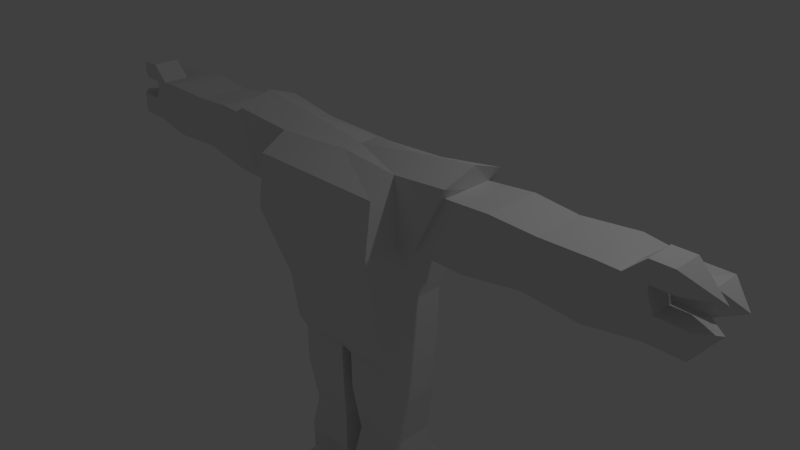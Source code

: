 # Source: Weak_Spotter.blend  (saved by Blender 2.67.0; exported with 4.5.12 LTS)
import bpy
from mathutils import Matrix  # noqa: F401  (used for matrix-valued properties, if any)

bpy.ops.wm.read_factory_settings(use_empty=True)
scene = bpy.context.scene
scene.name = 'Scene'

# ---- collections
col_collection_1 = bpy.data.collections.new('Collection 1'); scene.collection.children.link(col_collection_1)

# ---- materials (node trees are filled in below, after node groups)
mat_material = bpy.data.materials.new('Material')
mat_material.alpha_threshold = 0.0
mat_material.use_transparent_shadow = False
mat_material.roughness = 0.5
mat_material.line_color = (0.0, 0.0, 0.0, 1.0)

# ---- material node trees

# ---- world
world_world = bpy.data.worlds.new('World'); scene.world = world_world
world_world.color = (0.05088, 0.05088, 0.05088)
world_world.use_sun_shadow = False
world_world.sun_shadow_jitter_overblur = 0.0
world_world.cycles.sampling_method = 'MANUAL'
world_world.cycles.sample_map_resolution = 256

# ---- cameras
cam_camera = bpy.data.cameras.new('Camera')
cam_camera.clip_end = 100.0
cam_camera.lens = 35.0
cam_camera.sensor_width = 32.0
cam_camera.sensor_height = 18.0
cam_camera.ortho_scale = 7.314
cam_camera.dof.focus_distance = 0.0
cam_camera.dof.aperture_fstop = 128.0

# ---- lights
light_lamp = bpy.data.lights.new('Lamp', 'POINT')
light_lamp.transmission_factor = 0.0
light_lamp.cutoff_distance = 30.0
light_lamp.energy = 100.0
light_lamp.shadow_buffer_clip_start = 1.001
light_lamp.shadow_soft_size = 0.1
light_lamp.shadow_maximum_resolution = 0.006
light_lamp.use_absolute_resolution = True
light_lamp.cycles.use_multiple_importance_sampling = False

# ---- meshes
me_cube = bpy.data.meshes.new('Cube')
me_cube.from_pydata([(-0.8073, -0.6506, -1.0), (-0.8073, 0.3595, -1.043), (-0.8073, 0.3873, -0.2981), (-0.8073, -0.7412, -0.2981), (-1.0, -0.8971, 1.369), (-1.0, 0.4825, 1.369), (-1.0, -0.5445, 1.574), (-1.0, 0.2019, 1.574), (-0.8329, -0.518, -1.231), (-0.8329, 0.2678, -1.231), (-0.8073, -0.3128, -0.2981), (-0.8073, 0.08077, -0.2981), (-1.0, 0.5958, 0.6588), (-1.0, -1.0, 0.6588), (-1.0, 0.1648, 0.6588), (-1.0, -0.4949, 0.6588), (-1.215, -0.5533, 0.5583), (-1.215, 0.2232, 0.5583), (-1.83, 0.2603, 1.675), (-1.83, -0.6029, 1.675), (-1.301, -0.5123, 0.7142), (-1.301, 0.1697, 0.7142), (-1.744, 0.1697, 1.519), (-1.744, -0.5123, 1.519), (-4.179, -0.5123, 0.9234), (-4.179, 0.06957, 0.9234), (-4.18, 0.1697, 1.519), (-4.18, -0.5123, 1.423), (-1.83, -0.1551, 1.821), (-1.0, -0.1551, 1.72), (-1.744, -0.1551, 1.519), (-2.368, -0.5415, 1.565), (-2.955, -0.5123, 1.519), (-2.806, -0.5123, 0.8537), (-2.035, -0.5415, 0.7381), (-2.035, 0.1989, 0.7381), (-2.806, 0.1697, 0.8537), (-2.955, 0.1697, 1.519), (-2.368, 0.1989, 1.565), (-0.09029, -0.518, -1.231), (-0.09029, 0.2678, -1.231), (-0.8329, -0.518, -3.359), (-0.8329, 0.2678, -3.359), (-0.09029, -0.518, -3.359), (-0.09029, 0.2678, -3.359), (-1.301, -0.1713, 0.7142), (-1.215, -0.1713, 0.4922), (-1.0, -0.1713, 0.5927), (-3.652, -0.5626, 1.565), (-3.567, 0.2199, 0.8421), (-3.567, -0.5626, 0.8421), (-3.652, 0.2199, 1.565), (-4.179, -0.1713, 0.9234), (-4.262, -0.5123, 1.221), (-4.18, 0.1697, 1.221), (-4.18, -0.1713, 1.423), (-3.916, -0.5374, 1.542), (-3.916, 0.1948, 1.542), (-3.652, -0.1713, 1.565), (-3.916, -0.1713, 1.542), (-4.262, -0.1713, 1.221), (-4.628, -0.5123, 0.9234), (-4.629, 0.1697, 1.519), (-4.628, -0.1713, 0.9234), (-4.629, -0.5123, 1.221), (-4.629, 0.1697, 1.221), (-4.629, -0.1713, 1.519), (-4.629, -0.1713, 1.221), (-4.85, -0.3418, 1.21), (-4.93, -0.1074, 1.37), (-4.18, -0.5123, 1.503), (-4.18, -0.1713, 1.503), (-4.157, -0.5374, 1.764), (-4.157, -0.1713, 1.764), (-4.451, -0.5123, 1.503), (-4.451, -0.1713, 1.503), (-4.427, -0.5374, 1.764), (-4.427, -0.1713, 1.764), (-4.842, -0.3479, 1.506), (-0.09029, 0.2678, -1.785), (-0.16, 0.1941, -2.458), (-0.7632, 0.1941, -2.458), (-0.8329, 0.2678, -1.785), (-0.8329, -0.518, -1.785), (-0.7632, -0.4443, -2.458), (-0.16, -0.4443, -2.458), (-0.09029, -0.518, -1.785), (-0.4616, -0.518, -2.945), (-0.8329, 0.4261, -3.359), (-0.4616, -0.988, -3.121), (-0.2032, -0.988, -3.359), (-0.09029, -0.518, -2.908), (-0.8329, 0.2678, -2.908), (-0.8329, -0.518, -2.908), (-0.09029, 0.2678, -2.908), (-0.7927, -0.988, -3.359), (-0.4289, 0.2678, -2.926), (-0.09029, 0.4261, -3.359), (-0.4289, 0.5655, -3.05), (-0.4441, -1.296, -3.359), (-0.4616, 0.7443, -3.359), (1.883e-07, -0.7412, -0.2981), (-1.997e-07, 0.3873, -0.2981), (-1.788e-07, 0.3595, -1.043), (5.364e-07, -0.8971, 1.369), (0.0, -0.6506, -1.0), (-2.384e-07, 0.4825, 1.369), (-1.245e-07, 0.2383, -1.15), (-6.487e-08, -0.4935, -1.15), (3.881e-07, -1.0, 0.6588), (-2.219e-07, 0.5958, 0.6588), (-2.941e-09, 0.1108, 1.574), (2.553e-07, -0.4211, 1.574), (1.262e-07, -0.1551, 1.574)], [], [(11, 14, 12, 2), (10, 15, 47, 14, 11), (105, 101, 3, 0), (110, 102, 2, 12), (14, 7, 5, 12), (9, 11, 2, 1), (102, 103, 1, 2), (109, 104, 4, 13), (108, 105, 0, 8, 39), (112, 6, 4, 104), (101, 109, 13, 3), (15, 6, 19, 16), (8, 10, 11, 9), (106, 110, 12, 5), (0, 3, 10, 8), (3, 13, 15, 10), (13, 4, 6, 15), (103, 107, 40, 9, 1), (107, 108, 39, 40), (106, 5, 7, 111), (113, 29, 6, 112), (47, 15, 16, 46), (7, 14, 17, 18), (18, 17, 21, 22), (29, 7, 18, 28), (50, 48, 24), (28, 18, 22, 30), (46, 16, 20, 45), (16, 19, 23, 20), (57, 54, 26), (59, 57, 26, 55), (49, 50, 24, 52, 25), (60, 55, 66, 67), (6, 29, 28, 19), (111, 7, 29, 113), (19, 28, 30, 23), (20, 23, 31, 34), (34, 31, 32, 33), (22, 21, 35, 38), (38, 35, 36, 37), (23, 30, 22, 38, 31), (31, 38, 37, 32), (21, 45, 20, 34, 35), (35, 34, 33, 36), (87, 41, 95, 89), (43, 87, 89, 90), (93, 92, 42, 41), (94, 91, 43, 44), (44, 43, 41, 42), (17, 46, 45, 21), (14, 47, 46, 17), (33, 32, 48, 50), (37, 36, 49, 51), (32, 37, 51, 58, 48), (36, 33, 50, 49), (56, 27, 53), (51, 49, 25, 54, 57), (55, 27, 70, 71), (48, 58, 59, 56), (58, 51, 57, 59), (55, 60, 53, 27), (55, 26, 62, 66), (54, 25, 52, 60), (48, 56, 53, 24), (24, 53, 64, 61), (54, 60, 67, 65), (26, 54, 65, 62), (53, 60, 67, 64), (52, 24, 61, 63), (60, 52, 63, 67), (67, 63, 68), (62, 65, 69), (66, 62, 69), (64, 67, 68), (61, 64, 68), (63, 61, 68), (65, 67, 69), (67, 66, 69), (56, 59, 73, 72), (27, 56, 72, 70), (59, 55, 71, 73), (73, 71, 75, 77), (72, 73, 77, 76), (71, 70, 74, 75), (70, 72, 76, 74), (74, 76, 78), (76, 77, 78), (75, 74, 78), (77, 75, 78), (9, 40, 79, 82), (82, 79, 80, 81), (39, 8, 83, 86), (86, 83, 84, 85), (8, 9, 82, 83), (83, 82, 81, 84), (40, 39, 86, 79), (79, 86, 85, 80), (44, 42, 88, 100, 97), (84, 81, 92, 93), (96, 44, 97, 98), (87, 93, 41), (81, 80, 94, 92), (91, 87, 43), (95, 99, 89), (42, 96, 98, 88), (80, 85, 91, 94), (92, 94, 44, 96, 42), (41, 43, 90, 99, 95), (85, 84, 93, 87, 91), (97, 100, 98), (99, 90, 89), (100, 88, 98)])
_uv = me_cube.uv_layers.new(name='UVMap')
_uv.uv.foreach_set('vector', [0.7419, 0.598, 0.7491, 0.6906, 0.7187, 0.6981, 0.708, 0.6042, 0.7883, 0.5968, 0.7948, 0.6888, 0.7724, 0.6836, 0.7491, 0.6906, 0.7419, 0.598, 0.6473, 0.4305, 0.7308, 0.5042, 0.6373, 0.5889, 0.5988, 0.5146, 0.6269, 0.7449, 0.6061, 0.6213, 0.708, 0.6042, 0.7187, 0.6981, 0.7491, 0.6906, 0.7532, 0.7449, 0.7362, 0.7362, 0.7187, 0.6981, 0.543, 0.4966, 0.5251, 0.5882, 0.4883, 0.5704, 0.5297, 0.5056, 0.4204, 0.4912, 0.4935, 0.4285, 0.5297, 0.5056, 0.4883, 0.5704, 0.9121, 0.7366, 0.8602, 0.8083, 0.8105, 0.7351, 0.8306, 0.6991, 0.6135, 0.4246, 0.6473, 0.4305, 0.5988, 0.5146, 0.5816, 0.4992, 0.6093, 0.4396, 0.7996, 0.8295, 0.7908, 0.7448, 0.8105, 0.7351, 0.8602, 0.8083, 0.9325, 0.6207, 0.9121, 0.7366, 0.8306, 0.6991, 0.8381, 0.6041, 0.5415, 0.684, 0.5976, 0.8037, 0.5151, 0.731, 0.5209, 0.6995, 0.5816, 0.4992, 0.5737, 0.604, 0.5251, 0.5882, 0.543, 0.4966, 0.6948, 0.8113, 0.6269, 0.7449, 0.7187, 0.6981, 0.7362, 0.7362, 0.5988, 0.5146, 0.6373, 0.5889, 0.5737, 0.604, 0.5816, 0.4992, 0.8381, 0.6041, 0.8306, 0.6991, 0.7948, 0.6888, 0.7883, 0.5968, 0.8306, 0.6991, 0.8105, 0.7351, 0.7908, 0.7448, 0.7948, 0.6888, 0.4935, 0.4285, 0.5174, 0.4246, 0.5213, 0.4391, 0.543, 0.4966, 0.5297, 0.5056, 0.5174, 0.4246, 0.6135, 0.4246, 0.6093, 0.4396, 0.5213, 0.4391, 0.6948, 0.8113, 0.7362, 0.7362, 0.7532, 0.7449, 0.741, 0.8278, 0.7701, 0.8305, 0.7713, 0.7519, 0.7908, 0.7448, 0.7996, 0.8295, 0.5083, 0.6744, 0.5415, 0.684, 0.5209, 0.6995, 0.5076, 0.6934, 0.4117, 0.8019, 0.4734, 0.6821, 0.4936, 0.6987, 0.4981, 0.7307, 0.4926, 0.9818, 0.4864, 0.9379, 0.4897, 0.944, 0.4952, 0.9764, 0.4998, 0.8616, 0.4117, 0.8019, 0.4981, 0.7307, 0.5063, 0.7326, 0.2339, 0.438, 0.2357, 0.3306, 0.2742, 0.3824, 0.5038, 0.9844, 0.4926, 0.9818, 0.4952, 0.9764, 0.504, 0.9761, 0.5056, 0.9307, 0.5238, 0.9389, 0.5207, 0.9449, 0.5053, 0.9429, 0.5238, 0.9389, 0.5159, 0.9823, 0.5135, 0.9768, 0.5207, 0.9449, 0.1697, 0.4665, 0.0884, 0.4535, 0.1346, 0.4362, 0.1947, 0.3894, 0.1697, 0.4665, 0.1346, 0.4362, 0.1336, 0.3837, 0.3524, 0.4342, 0.2339, 0.438, 0.2742, 0.3824, 0.2912, 0.3854, 0.3065, 0.3887, 0.09424, 0.3851, 0.1336, 0.3837, 0.1139, 0.4173, 0.1137, 0.4169, 0.5976, 0.8037, 0.4998, 0.8616, 0.5063, 0.7326, 0.5151, 0.731, 0.741, 0.8278, 0.7532, 0.7449, 0.7713, 0.7519, 0.7701, 0.8305, 0.5159, 0.9823, 0.5038, 0.9844, 0.504, 0.9761, 0.5135, 0.9768, 0.3569, 0.5619, 0.3177, 0.6485, 0.2551, 0.7366, 0.2981, 0.5639, 0.2528, 0.519, 0.2528, 0.6722, 0.1962, 0.6175, 0.203, 0.5987, 0.3621, 0.6187, 0.3896, 0.535, 0.3973, 0.5554, 0.3973, 0.6827, 0.1092, 0.6788, 0.1378, 0.5235, 0.1795, 0.5949, 0.1806, 0.6149, 0.3177, 0.6485, 0.3449, 0.6361, 0.3621, 0.6187, 0.3973, 0.6827, 0.2551, 0.7366, 0.2528, 0.6722, 0.1092, 0.6788, 0.1806, 0.6149, 0.1962, 0.6175, 0.3896, 0.535, 0.3732, 0.5485, 0.3569, 0.5619, 0.2981, 0.5639, 0.3973, 0.5554, 0.1378, 0.5235, 0.2528, 0.519, 0.203, 0.5987, 0.1795, 0.5949, 0.5672, 0.2295, 0.4995, 0.127, 0.568, 0.1553, 0.5688, 0.1571, 0.6474, 0.1279, 0.5672, 0.2295, 0.5688, 0.1571, 0.5696, 0.1548, 0.8467, 0.2923, 0.8412, 0.3125, 0.8347, 0.3035, 0.8376, 0.2968, 0.8203, 0.3091, 0.8218, 0.2877, 0.8301, 0.2955, 0.8279, 0.3025, 0.8279, 0.3025, 0.8301, 0.2955, 0.8376, 0.2968, 0.8347, 0.3035, 0.4864, 0.9379, 0.5056, 0.9307, 0.5053, 0.9429, 0.4897, 0.944, 0.4734, 0.6821, 0.5083, 0.6744, 0.5076, 0.6934, 0.4936, 0.6987, 0.1419, 0.7765, 0.1377, 0.787, 0.07982, 0.8382, 0.07982, 0.7155, 0.1507, 0.788, 0.1497, 0.7778, 0.226, 0.7083, 0.2055, 0.8466, 0.1377, 0.787, 0.1507, 0.788, 0.2055, 0.8466, 0.1395, 0.8765, 0.07982, 0.8382, 0.1497, 0.7778, 0.1419, 0.7765, 0.07982, 0.7155, 0.226, 0.7083, 0.1835, 0.3191, 0.1336, 0.3329, 0.1007, 0.32, 0.3524, 0.3284, 0.3524, 0.4342, 0.3065, 0.3887, 0.3075, 0.37, 0.3201, 0.3428, 0.1336, 0.3837, 0.1336, 0.3329, 0.1433, 0.339, 0.1444, 0.3751, 0.2357, 0.3306, 0.2926, 0.2993, 0.2949, 0.3386, 0.2651, 0.3479, 0.2926, 0.2993, 0.3524, 0.3284, 0.3201, 0.3428, 0.2949, 0.3386, 0.1336, 0.3837, 0.09424, 0.3851, 0.1007, 0.32, 0.1336, 0.3329, 0.1336, 0.3837, 0.1346, 0.4362, 0.1135, 0.417, 0.1139, 0.4173, 0.0884, 0.4535, 0.03117, 0.426, 0.03664, 0.3806, 0.09346, 0.3855, 0.2357, 0.3306, 0.2651, 0.3479, 0.2794, 0.369, 0.2742, 0.3824, 0.03509, 0.3191, 0.1007, 0.32, 0.07021, 0.3514, 0.06906, 0.3527, 0.0884, 0.4535, 0.09346, 0.3855, 0.1137, 0.4169, 0.1134, 0.4165, 0.1346, 0.4362, 0.0884, 0.4535, 0.1134, 0.4165, 0.1135, 0.417, 0.1007, 0.32, 0.09424, 0.3851, 0.07086, 0.3526, 0.07021, 0.3514, 0.03664, 0.3806, 0.03509, 0.3191, 0.06906, 0.3527, 0.07096, 0.354, 0.09346, 0.3855, 0.03664, 0.3806, 0.07096, 0.354, 0.07086, 0.3526, 0.07086, 0.3526, 0.07096, 0.354, 0.07035, 0.3525, 0.1135, 0.417, 0.1134, 0.4165, 0.1136, 0.4171, 0.1139, 0.4173, 0.1135, 0.417, 0.1136, 0.4171, 0.07021, 0.3514, 0.07086, 0.3526, 0.07035, 0.3525, 0.06906, 0.3527, 0.07021, 0.3514, 0.07035, 0.3525, 0.07096, 0.354, 0.06906, 0.3527, 0.07035, 0.3525, 0.1134, 0.4165, 0.1137, 0.4169, 0.1136, 0.4171, 0.1137, 0.4169, 0.1139, 0.4173, 0.1136, 0.4171, 0.1835, 0.3191, 0.1947, 0.3894, 0.1579, 0.3586, 0.158, 0.3536, 0.1336, 0.3329, 0.1835, 0.3191, 0.158, 0.3536, 0.1433, 0.339, 0.1947, 0.3894, 0.1336, 0.3837, 0.1444, 0.3751, 0.1579, 0.3586, 0.1579, 0.3586, 0.1444, 0.3751, 0.1546, 0.3567, 0.1556, 0.3568, 0.158, 0.3536, 0.1579, 0.3586, 0.1556, 0.3568, 0.1557, 0.3556, 0.1444, 0.3751, 0.1433, 0.339, 0.1548, 0.3557, 0.1546, 0.3567, 0.1433, 0.339, 0.158, 0.3536, 0.1557, 0.3556, 0.1548, 0.3557, 0.1548, 0.3557, 0.1557, 0.3556, 0.1551, 0.3562, 0.1557, 0.3556, 0.1556, 0.3568, 0.1551, 0.3562, 0.1546, 0.3567, 0.1548, 0.3557, 0.1551, 0.3562, 0.1556, 0.3568, 0.1546, 0.3567, 0.1551, 0.3562, 0.543, 0.4966, 0.5213, 0.4391, 0.5602, 0.4694, 0.558, 0.4796, 0.6402, 0.2604, 0.6386, 0.3901, 0.5789, 0.3362, 0.5851, 0.3193, 0.6093, 0.4396, 0.5816, 0.4992, 0.5675, 0.4817, 0.5719, 0.4722, 0.5057, 0.3901, 0.5073, 0.2604, 0.567, 0.3143, 0.5608, 0.3312, 0.5816, 0.4992, 0.543, 0.4966, 0.558, 0.4796, 0.5675, 0.4817, 0.5073, 0.2604, 0.6402, 0.2604, 0.5851, 0.3193, 0.567, 0.3143, 0.5213, 0.4391, 0.6093, 0.4396, 0.5719, 0.4722, 0.5602, 0.4694, 0.6386, 0.3901, 0.5057, 0.3901, 0.5608, 0.3312, 0.5789, 0.3362, 0.5242, 0.0218, 0.6344, 0.02351, 0.5766, 0.04553, 0.5651, 0.0455, 0.5517, 0.0385, 0.902, 0.2624, 0.8881, 0.3797, 0.8412, 0.3125, 0.8467, 0.2923, 0.5538, 0.1128, 0.5242, 0.0218, 0.5517, 0.0385, 0.5617, 0.05937, 0.836, 0.2827, 0.8467, 0.2923, 0.8376, 0.2968, 0.8881, 0.3797, 0.7404, 0.3797, 0.8203, 0.3091, 0.8412, 0.3125, 0.8218, 0.2877, 0.836, 0.2827, 0.8301, 0.2955, 0.568, 0.1553, 0.5686, 0.1554, 0.5688, 0.1571, 0.6344, 0.02351, 0.5538, 0.1128, 0.5617, 0.05937, 0.5766, 0.04553, 0.7404, 0.3797, 0.7222, 0.1815, 0.8218, 0.2877, 0.8203, 0.3091, 0.8412, 0.3125, 0.8203, 0.3091, 0.8279, 0.3025, 0.8297, 0.3101, 0.8347, 0.3035, 0.4995, 0.127, 0.6474, 0.1279, 0.5696, 0.1548, 0.5686, 0.1554, 0.568, 0.1553, 0.7222, 0.1815, 0.902, 0.2624, 0.8467, 0.2923, 0.836, 0.2827, 0.8218, 0.2877, 0.5517, 0.0385, 0.5651, 0.0455, 0.5617, 0.05937, 0.5686, 0.1554, 0.5696, 0.1548, 0.5688, 0.1571, 0.5651, 0.0455, 0.5766, 0.04553, 0.5617, 0.05937])
me_cube.materials.append(mat_material)
me_cube.use_remesh_preserve_volume = False
me_cube.use_remesh_preserve_attributes = False
me_cube.use_mirror_vertex_groups = False
me_cube.update()

# ---- objects
ob_cube = bpy.data.objects.new('Cube', me_cube)
ob_lamp = bpy.data.objects.new('Lamp', light_lamp)
ob_camera = bpy.data.objects.new('Camera', cam_camera)

# ---- transforms, parenting, visibility, modifiers, constraints
ob_cube.location = (0.0, 0.0, 0.0)
ob_cube.lock_rotations_4d = False
ob_cube.empty_display_type = 'ARROWS'
ob_cube.lineart.crease_threshold = 0.0
_m = ob_cube.modifiers.new('Mirror', 'MIRROR')
ob_lamp.location = (4.076, 1.005, 5.904)
ob_lamp.rotation_euler = (0.6503, 0.05522, 1.866)
ob_lamp.lock_rotations_4d = False
ob_lamp.empty_display_type = 'ARROWS'
ob_lamp.color = (0.0, 0.0, 0.0, 0.0)
ob_lamp.lineart.crease_threshold = 0.0
ob_camera.location = (7.481, -6.508, 5.344)
ob_camera.rotation_euler = (1.109, 0.01082, 0.8149)
ob_camera.lock_rotations_4d = False
ob_camera.empty_display_type = 'ARROWS'
ob_camera.color = (0.0, 0.0, 0.0, 0.0)
ob_camera.display_type = 'WIRE'
ob_camera.lineart.crease_threshold = 0.0

# ---- collection membership
col_collection_1.objects.link(ob_cube)
col_collection_1.objects.link(ob_lamp)
col_collection_1.objects.link(ob_camera)

# ---- scene / render settings (as saved in the file)
scene.camera = ob_camera
scene.frame_start = 1; scene.frame_end = 250; scene.frame_set(1)
scene.render.engine = 'BLENDER_EEVEE_NEXT'
scene.render.image_settings.color_mode = 'RGB'
scene.render.image_settings.compression = 90
scene.render.resolution_percentage = 50
scene.render.dither_intensity = 0.0
scene.cycles.use_denoising = False
scene.cycles.samples = 10
scene.cycles.sampling_pattern = 'TABULATED_SOBOL'
scene.cycles.light_sampling_threshold = 0.0
scene.cycles.use_adaptive_sampling = False
scene.cycles.use_light_tree = False
scene.cycles.blur_glossy = 0.0
scene.cycles.volume_bounces = 1
scene.cycles.pixel_filter_type = 'GAUSSIAN'
scene.cycles.sample_clamp_indirect = 0.0
scene.view_settings.view_transform = 'Standard'
bpy.context.view_layer.update()

